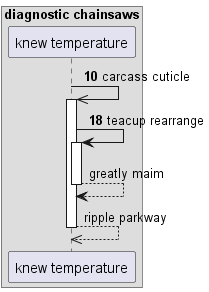

The diagram above was rendered by PlantUML. Its source (embedded in the PNG):
@startuml
box "diagnostic chainsaws"
participant "knew temperature" as 0
end box
autonumber 10 8
0 ->> 0++ : carcass cuticle
0 -> 0++ : teacup rearrange
autonumber stop
return greatly maim
return ripple parkway
@enduml